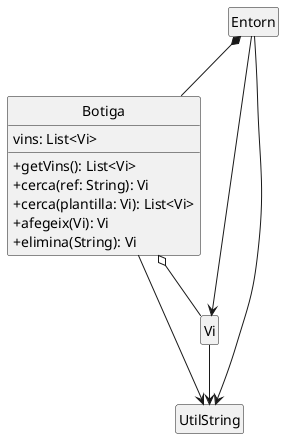

The diagram above was rendered by PlantUML. Its source (embedded in the PNG):
@startuml
skinparam classAttributeIconSize 0
hide empty members
class Botiga {
  vins: List<Vi>
  + getVins(): List<Vi>
  + cerca(ref: String): Vi
  + cerca(plantilla: Vi): List<Vi>
  + afegeix(Vi): Vi
  + elimina(String): Vi
}
class UtilString
Botiga o-- Vi
Entorn *-- Botiga
Entorn --> Vi
Entorn --> UtilString
Botiga --> UtilString
Vi --> UtilString
hide circle
@enduml